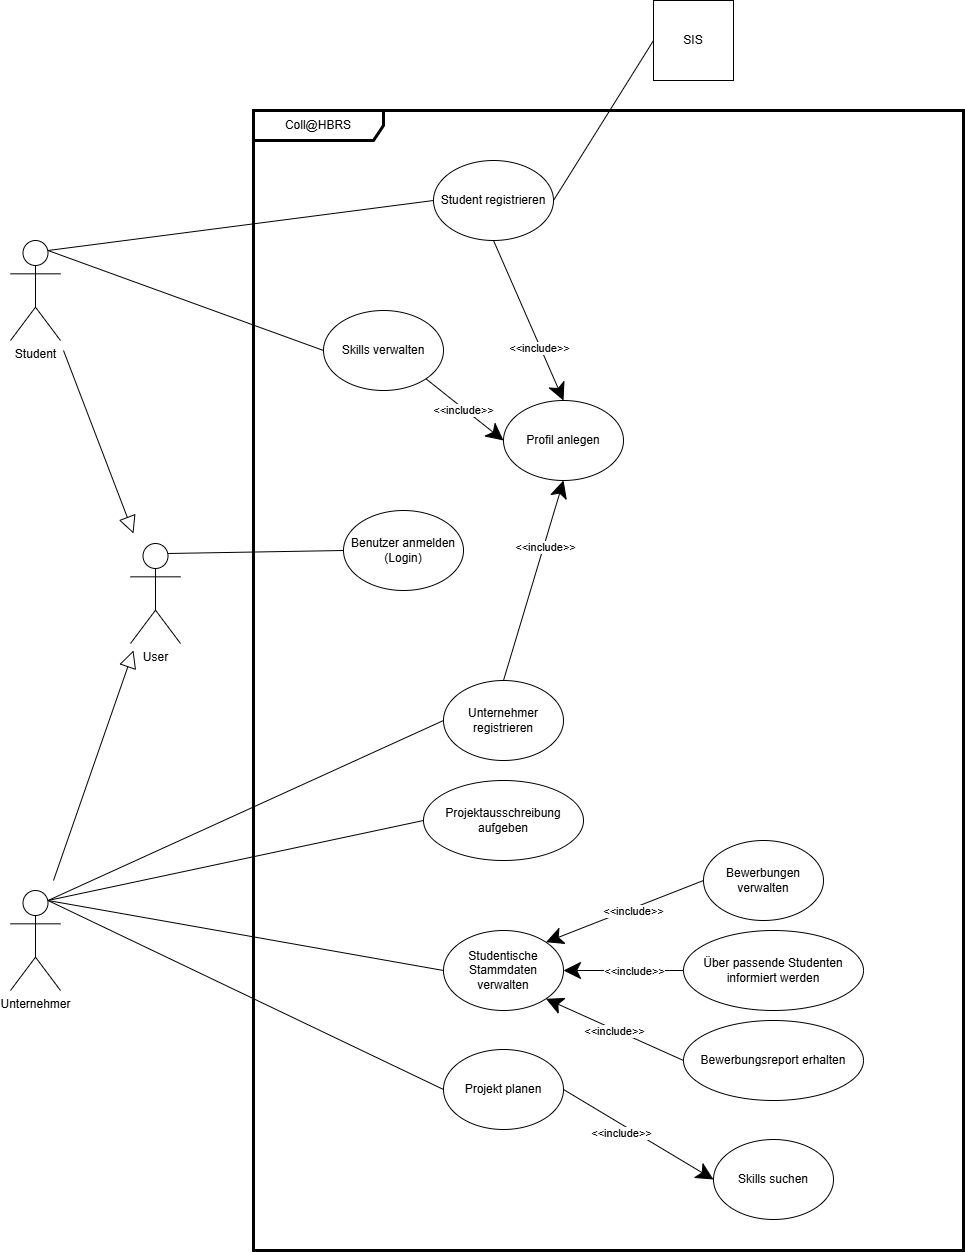

The diagram above was exported from draw.io. Its source (the exported page's mxGraphModel, read from the mxfile embedded in the PNG):
<mxGraphModel dx="1579" dy="3459" grid="1" gridSize="10" guides="1" tooltips="1" connect="1" arrows="1" fold="1" page="1" pageScale="1" pageWidth="827" pageHeight="1169" math="0" shadow="0">
  <root>
    <mxCell id="0" />
    <mxCell id="1" parent="0" />
    <mxCell id="3VADzgegNXtaLok6XE7a-2" value="Student" style="shape=umlActor;verticalLabelPosition=bottom;verticalAlign=top;html=1;" parent="1" vertex="1">
      <mxGeometry x="57" y="-960" width="50" height="100" as="geometry" />
    </mxCell>
    <mxCell id="3VADzgegNXtaLok6XE7a-3" value="Coll@HBRS" style="shape=umlFrame;whiteSpace=wrap;html=1;pointerEvents=0;width=130;height=30;strokeWidth=3;" parent="1" vertex="1">
      <mxGeometry x="300" y="-1090" width="710" height="1140" as="geometry" />
    </mxCell>
    <mxCell id="3VADzgegNXtaLok6XE7a-4" value="Unternehmer" style="shape=umlActor;verticalLabelPosition=bottom;verticalAlign=top;html=1;" parent="1" vertex="1">
      <mxGeometry x="57" y="-310" width="50" height="100" as="geometry" />
    </mxCell>
    <mxCell id="3VADzgegNXtaLok6XE7a-14" value="&lt;div&gt;SIS&lt;/div&gt;" style="whiteSpace=wrap;html=1;aspect=fixed;" parent="1" vertex="1">
      <mxGeometry x="700" y="-1200" width="80" height="80" as="geometry" />
    </mxCell>
    <mxCell id="3VADzgegNXtaLok6XE7a-19" value="User" style="shape=umlActor;verticalLabelPosition=bottom;verticalAlign=top;html=1;" parent="1" vertex="1">
      <mxGeometry x="177" y="-657" width="50" height="100" as="geometry" />
    </mxCell>
    <mxCell id="h5WbwEivzvuJbHvoYIFW-6" value="" style="endArrow=block;html=1;rounded=0;endFill=0;endSize=15;" edge="1" parent="1">
      <mxGeometry width="50" height="50" relative="1" as="geometry">
        <mxPoint x="100" y="-320" as="sourcePoint" />
        <mxPoint x="180" y="-550" as="targetPoint" />
      </mxGeometry>
    </mxCell>
    <mxCell id="h5WbwEivzvuJbHvoYIFW-7" value="" style="endArrow=block;html=1;rounded=0;endFill=0;endSize=15;" edge="1" parent="1">
      <mxGeometry width="50" height="50" relative="1" as="geometry">
        <mxPoint x="110" y="-850" as="sourcePoint" />
        <mxPoint x="180" y="-667" as="targetPoint" />
      </mxGeometry>
    </mxCell>
    <mxCell id="h5WbwEivzvuJbHvoYIFW-8" value="Student registrieren" style="ellipse;whiteSpace=wrap;html=1;" vertex="1" parent="1">
      <mxGeometry x="480" y="-1040" width="120" height="80" as="geometry" />
    </mxCell>
    <mxCell id="h5WbwEivzvuJbHvoYIFW-16" value="Benutzer anmelden (Login)" style="ellipse;whiteSpace=wrap;html=1;" vertex="1" parent="1">
      <mxGeometry x="390" y="-690" width="120" height="80" as="geometry" />
    </mxCell>
    <mxCell id="h5WbwEivzvuJbHvoYIFW-19" value="Skills verwalten" style="ellipse;whiteSpace=wrap;html=1;" vertex="1" parent="1">
      <mxGeometry x="370" y="-890" width="120" height="80" as="geometry" />
    </mxCell>
    <mxCell id="h5WbwEivzvuJbHvoYIFW-21" value="Profil anlegen" style="ellipse;whiteSpace=wrap;html=1;" vertex="1" parent="1">
      <mxGeometry x="550" y="-800" width="120" height="80" as="geometry" />
    </mxCell>
    <mxCell id="h5WbwEivzvuJbHvoYIFW-24" value="Unternehmer registrieren" style="ellipse;whiteSpace=wrap;html=1;" vertex="1" parent="1">
      <mxGeometry x="490" y="-520" width="120" height="80" as="geometry" />
    </mxCell>
    <mxCell id="h5WbwEivzvuJbHvoYIFW-30" value="" style="endArrow=none;html=1;rounded=0;exitX=0.75;exitY=0.1;exitDx=0;exitDy=0;exitPerimeter=0;entryX=0;entryY=0.5;entryDx=0;entryDy=0;" edge="1" parent="1" source="3VADzgegNXtaLok6XE7a-2" target="h5WbwEivzvuJbHvoYIFW-8">
      <mxGeometry width="50" height="50" relative="1" as="geometry">
        <mxPoint x="130" y="-930" as="sourcePoint" />
        <mxPoint x="180" y="-980" as="targetPoint" />
      </mxGeometry>
    </mxCell>
    <mxCell id="h5WbwEivzvuJbHvoYIFW-32" value="" style="endArrow=none;html=1;rounded=0;exitX=0.75;exitY=0.1;exitDx=0;exitDy=0;exitPerimeter=0;entryX=0;entryY=0.5;entryDx=0;entryDy=0;" edge="1" parent="1" source="3VADzgegNXtaLok6XE7a-2" target="h5WbwEivzvuJbHvoYIFW-19">
      <mxGeometry width="50" height="50" relative="1" as="geometry">
        <mxPoint x="380" y="-820" as="sourcePoint" />
        <mxPoint x="430" y="-870" as="targetPoint" />
      </mxGeometry>
    </mxCell>
    <mxCell id="h5WbwEivzvuJbHvoYIFW-33" value="" style="endArrow=classic;html=1;rounded=0;exitX=0.5;exitY=1;exitDx=0;exitDy=0;entryX=0.5;entryY=0;entryDx=0;entryDy=0;endSize=15;" edge="1" parent="1" source="h5WbwEivzvuJbHvoYIFW-8" target="h5WbwEivzvuJbHvoYIFW-21">
      <mxGeometry width="50" height="50" relative="1" as="geometry">
        <mxPoint x="520" y="-900" as="sourcePoint" />
        <mxPoint x="570" y="-950" as="targetPoint" />
      </mxGeometry>
    </mxCell>
    <mxCell id="h5WbwEivzvuJbHvoYIFW-34" value="&amp;lt;&amp;lt;include&amp;gt;&amp;gt;" style="edgeLabel;html=1;align=center;verticalAlign=middle;resizable=0;points=[];" vertex="1" connectable="0" parent="h5WbwEivzvuJbHvoYIFW-33">
      <mxGeometry x="0.3414" y="-2" relative="1" as="geometry">
        <mxPoint as="offset" />
      </mxGeometry>
    </mxCell>
    <mxCell id="h5WbwEivzvuJbHvoYIFW-35" value="" style="endArrow=none;html=1;rounded=0;exitX=1;exitY=0.5;exitDx=0;exitDy=0;entryX=0;entryY=0.5;entryDx=0;entryDy=0;" edge="1" parent="1" source="h5WbwEivzvuJbHvoYIFW-8" target="3VADzgegNXtaLok6XE7a-14">
      <mxGeometry width="50" height="50" relative="1" as="geometry">
        <mxPoint x="610" y="-970" as="sourcePoint" />
        <mxPoint x="660" y="-1020" as="targetPoint" />
      </mxGeometry>
    </mxCell>
    <mxCell id="h5WbwEivzvuJbHvoYIFW-36" value="" style="endArrow=classic;html=1;rounded=0;exitX=0.5;exitY=0;exitDx=0;exitDy=0;entryX=0.5;entryY=1;entryDx=0;entryDy=0;endSize=15;" edge="1" parent="1" source="h5WbwEivzvuJbHvoYIFW-24" target="h5WbwEivzvuJbHvoYIFW-21">
      <mxGeometry width="50" height="50" relative="1" as="geometry">
        <mxPoint x="500" y="-620" as="sourcePoint" />
        <mxPoint x="550" y="-670" as="targetPoint" />
      </mxGeometry>
    </mxCell>
    <mxCell id="h5WbwEivzvuJbHvoYIFW-37" value="&amp;lt;&amp;lt;include&amp;gt;&amp;gt;" style="edgeLabel;html=1;align=center;verticalAlign=middle;resizable=0;points=[];" vertex="1" connectable="0" parent="h5WbwEivzvuJbHvoYIFW-36">
      <mxGeometry x="0.3422" y="-1" relative="1" as="geometry">
        <mxPoint as="offset" />
      </mxGeometry>
    </mxCell>
    <mxCell id="h5WbwEivzvuJbHvoYIFW-39" value="" style="endArrow=none;html=1;rounded=0;exitX=0.75;exitY=0.1;exitDx=0;exitDy=0;exitPerimeter=0;entryX=0;entryY=0.5;entryDx=0;entryDy=0;" edge="1" parent="1" source="3VADzgegNXtaLok6XE7a-19" target="h5WbwEivzvuJbHvoYIFW-16">
      <mxGeometry width="50" height="50" relative="1" as="geometry">
        <mxPoint x="380" y="-620" as="sourcePoint" />
        <mxPoint x="430" y="-670" as="targetPoint" />
      </mxGeometry>
    </mxCell>
    <mxCell id="h5WbwEivzvuJbHvoYIFW-40" value="" style="endArrow=none;html=1;rounded=0;exitX=0.75;exitY=0.1;exitDx=0;exitDy=0;exitPerimeter=0;entryX=0;entryY=0.5;entryDx=0;entryDy=0;" edge="1" parent="1" source="3VADzgegNXtaLok6XE7a-4" target="h5WbwEivzvuJbHvoYIFW-24">
      <mxGeometry width="50" height="50" relative="1" as="geometry">
        <mxPoint x="210" y="-430" as="sourcePoint" />
        <mxPoint x="260" y="-480" as="targetPoint" />
      </mxGeometry>
    </mxCell>
    <mxCell id="h5WbwEivzvuJbHvoYIFW-41" value="Projektausschreibung aufgeben" style="ellipse;whiteSpace=wrap;html=1;" vertex="1" parent="1">
      <mxGeometry x="470" y="-420" width="160" height="80" as="geometry" />
    </mxCell>
    <mxCell id="h5WbwEivzvuJbHvoYIFW-42" value="" style="endArrow=none;html=1;rounded=0;exitX=0.75;exitY=0.1;exitDx=0;exitDy=0;exitPerimeter=0;entryX=0;entryY=0.5;entryDx=0;entryDy=0;" edge="1" parent="1" source="3VADzgegNXtaLok6XE7a-4" target="h5WbwEivzvuJbHvoYIFW-41">
      <mxGeometry width="50" height="50" relative="1" as="geometry">
        <mxPoint x="380" y="-437" as="sourcePoint" />
        <mxPoint x="775" y="-440" as="targetPoint" />
      </mxGeometry>
    </mxCell>
    <mxCell id="h5WbwEivzvuJbHvoYIFW-44" value="Skills suchen" style="ellipse;whiteSpace=wrap;html=1;" vertex="1" parent="1">
      <mxGeometry x="760" y="-61" width="120" height="80" as="geometry" />
    </mxCell>
    <mxCell id="h5WbwEivzvuJbHvoYIFW-47" value="Projekt planen" style="ellipse;whiteSpace=wrap;html=1;" vertex="1" parent="1">
      <mxGeometry x="490" y="-151" width="120" height="80" as="geometry" />
    </mxCell>
    <mxCell id="h5WbwEivzvuJbHvoYIFW-50" value="" style="endArrow=none;html=1;rounded=0;exitX=0.75;exitY=0.1;exitDx=0;exitDy=0;exitPerimeter=0;entryX=0;entryY=0.5;entryDx=0;entryDy=0;" edge="1" parent="1" source="3VADzgegNXtaLok6XE7a-4" target="h5WbwEivzvuJbHvoYIFW-47">
      <mxGeometry width="50" height="50" relative="1" as="geometry">
        <mxPoint x="360" y="-290" as="sourcePoint" />
        <mxPoint x="755" y="-200" as="targetPoint" />
      </mxGeometry>
    </mxCell>
    <mxCell id="h5WbwEivzvuJbHvoYIFW-59" value="" style="endArrow=classic;html=1;rounded=0;exitX=1;exitY=0.5;exitDx=0;exitDy=0;entryX=0;entryY=0.5;entryDx=0;entryDy=0;endSize=15;" edge="1" parent="1" source="h5WbwEivzvuJbHvoYIFW-47" target="h5WbwEivzvuJbHvoYIFW-44">
      <mxGeometry width="50" height="50" relative="1" as="geometry">
        <mxPoint x="690" y="-110" as="sourcePoint" />
        <mxPoint x="740" y="-160" as="targetPoint" />
      </mxGeometry>
    </mxCell>
    <mxCell id="h5WbwEivzvuJbHvoYIFW-60" value="&amp;lt;&amp;lt;include&amp;gt;&amp;gt;" style="edgeLabel;html=1;align=center;verticalAlign=middle;resizable=0;points=[];" vertex="1" connectable="0" parent="h5WbwEivzvuJbHvoYIFW-59">
      <mxGeometry x="0.3074" y="3" relative="1" as="geometry">
        <mxPoint x="-42" y="-13" as="offset" />
      </mxGeometry>
    </mxCell>
    <mxCell id="h5WbwEivzvuJbHvoYIFW-61" value="Studentische Stammdaten verwalten" style="ellipse;whiteSpace=wrap;html=1;" vertex="1" parent="1">
      <mxGeometry x="490" y="-270" width="120" height="80" as="geometry" />
    </mxCell>
    <mxCell id="h5WbwEivzvuJbHvoYIFW-62" value="" style="endArrow=none;html=1;rounded=0;exitX=0.75;exitY=0.1;exitDx=0;exitDy=0;exitPerimeter=0;entryX=0;entryY=0.5;entryDx=0;entryDy=0;" edge="1" parent="1" source="3VADzgegNXtaLok6XE7a-4" target="h5WbwEivzvuJbHvoYIFW-61">
      <mxGeometry width="50" height="50" relative="1" as="geometry">
        <mxPoint x="450" y="-81" as="sourcePoint" />
        <mxPoint x="825" y="-310" as="targetPoint" />
      </mxGeometry>
    </mxCell>
    <mxCell id="h5WbwEivzvuJbHvoYIFW-63" value="Bewerbungen verwalten" style="ellipse;whiteSpace=wrap;html=1;" vertex="1" parent="1">
      <mxGeometry x="750" y="-360" width="120" height="80" as="geometry" />
    </mxCell>
    <mxCell id="h5WbwEivzvuJbHvoYIFW-65" value="" style="endArrow=classic;html=1;rounded=0;exitX=0;exitY=0.5;exitDx=0;exitDy=0;endSize=15;entryX=1;entryY=0;entryDx=0;entryDy=0;" edge="1" parent="1" source="h5WbwEivzvuJbHvoYIFW-63" target="h5WbwEivzvuJbHvoYIFW-61">
      <mxGeometry width="50" height="50" relative="1" as="geometry">
        <mxPoint x="710" y="-60" as="sourcePoint" />
        <mxPoint x="880" y="10" as="targetPoint" />
      </mxGeometry>
    </mxCell>
    <mxCell id="h5WbwEivzvuJbHvoYIFW-66" value="&amp;lt;&amp;lt;include&amp;gt;&amp;gt;" style="edgeLabel;html=1;align=center;verticalAlign=middle;resizable=0;points=[];" vertex="1" connectable="0" parent="h5WbwEivzvuJbHvoYIFW-65">
      <mxGeometry x="0.3074" y="3" relative="1" as="geometry">
        <mxPoint x="32" y="-13" as="offset" />
      </mxGeometry>
    </mxCell>
    <mxCell id="h5WbwEivzvuJbHvoYIFW-68" value="Über passende Studenten informiert werden" style="ellipse;whiteSpace=wrap;html=1;" vertex="1" parent="1">
      <mxGeometry x="730" y="-270" width="180" height="80" as="geometry" />
    </mxCell>
    <mxCell id="h5WbwEivzvuJbHvoYIFW-69" value="" style="endArrow=classic;html=1;rounded=0;exitX=0;exitY=0.5;exitDx=0;exitDy=0;endSize=15;entryX=1;entryY=0.5;entryDx=0;entryDy=0;" edge="1" parent="1" source="h5WbwEivzvuJbHvoYIFW-68" target="h5WbwEivzvuJbHvoYIFW-61">
      <mxGeometry width="50" height="50" relative="1" as="geometry">
        <mxPoint x="690" y="-148" as="sourcePoint" />
        <mxPoint x="848" y="-210" as="targetPoint" />
      </mxGeometry>
    </mxCell>
    <mxCell id="h5WbwEivzvuJbHvoYIFW-70" value="&amp;lt;&amp;lt;include&amp;gt;&amp;gt;" style="edgeLabel;html=1;align=center;verticalAlign=middle;resizable=0;points=[];" vertex="1" connectable="0" parent="h5WbwEivzvuJbHvoYIFW-69">
      <mxGeometry x="0.3074" y="3" relative="1" as="geometry">
        <mxPoint x="28" y="-3" as="offset" />
      </mxGeometry>
    </mxCell>
    <mxCell id="h5WbwEivzvuJbHvoYIFW-72" value="Bewerbungsreport erhalten" style="ellipse;whiteSpace=wrap;html=1;" vertex="1" parent="1">
      <mxGeometry x="730" y="-180" width="180" height="80" as="geometry" />
    </mxCell>
    <mxCell id="h5WbwEivzvuJbHvoYIFW-73" value="" style="endArrow=classic;html=1;rounded=0;exitX=0;exitY=0.5;exitDx=0;exitDy=0;endSize=15;entryX=1;entryY=1;entryDx=0;entryDy=0;" edge="1" parent="1" source="h5WbwEivzvuJbHvoYIFW-72" target="h5WbwEivzvuJbHvoYIFW-61">
      <mxGeometry width="50" height="50" relative="1" as="geometry">
        <mxPoint x="700" y="-220" as="sourcePoint" />
        <mxPoint x="650" y="240" as="targetPoint" />
      </mxGeometry>
    </mxCell>
    <mxCell id="h5WbwEivzvuJbHvoYIFW-74" value="&amp;lt;&amp;lt;include&amp;gt;&amp;gt;" style="edgeLabel;html=1;align=center;verticalAlign=middle;resizable=0;points=[];" vertex="1" connectable="0" parent="h5WbwEivzvuJbHvoYIFW-73">
      <mxGeometry x="0.3074" y="3" relative="1" as="geometry">
        <mxPoint x="22" y="8" as="offset" />
      </mxGeometry>
    </mxCell>
    <mxCell id="h5WbwEivzvuJbHvoYIFW-77" value="" style="endArrow=classic;html=1;rounded=0;exitX=1;exitY=1;exitDx=0;exitDy=0;entryX=0;entryY=0.5;entryDx=0;entryDy=0;endSize=15;" edge="1" parent="1" source="h5WbwEivzvuJbHvoYIFW-19" target="h5WbwEivzvuJbHvoYIFW-21">
      <mxGeometry width="50" height="50" relative="1" as="geometry">
        <mxPoint x="590" y="-930" as="sourcePoint" />
        <mxPoint x="660" y="-770" as="targetPoint" />
      </mxGeometry>
    </mxCell>
    <mxCell id="h5WbwEivzvuJbHvoYIFW-78" value="&amp;lt;&amp;lt;include&amp;gt;&amp;gt;" style="edgeLabel;html=1;align=center;verticalAlign=middle;resizable=0;points=[];" vertex="1" connectable="0" parent="h5WbwEivzvuJbHvoYIFW-77">
      <mxGeometry x="0.3414" y="-2" relative="1" as="geometry">
        <mxPoint x="-13" y="-11" as="offset" />
      </mxGeometry>
    </mxCell>
  </root>
</mxGraphModel>